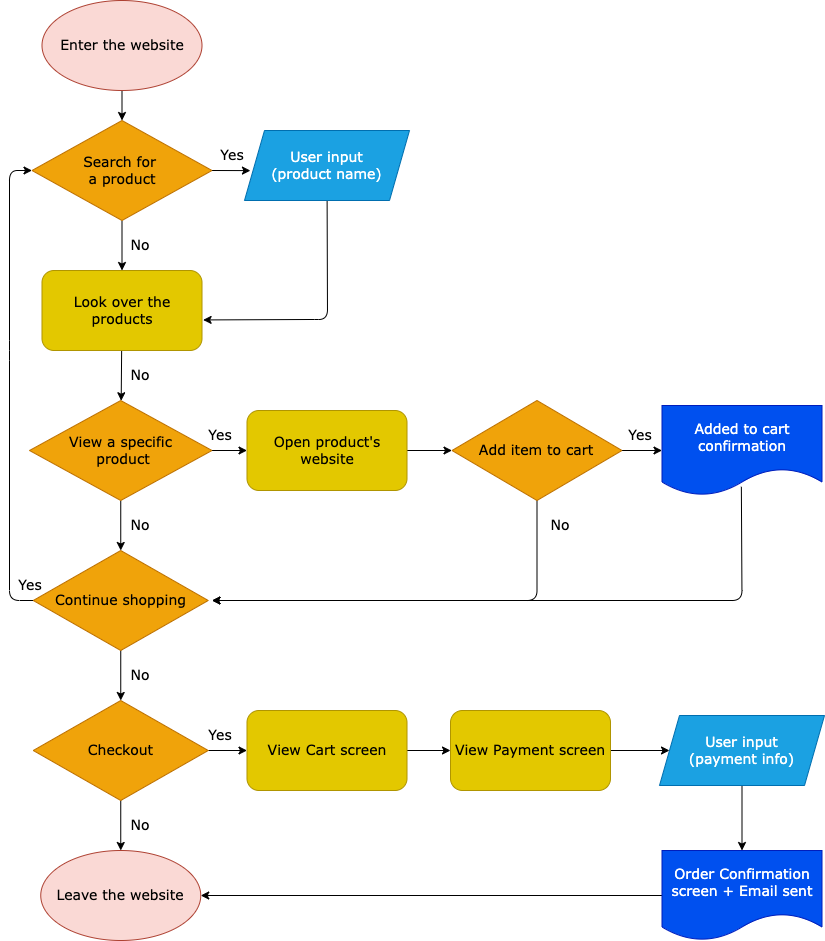

The diagram above was exported from draw.io. Its source (the exported page's mxGraphModel, read from the mxfile embedded in the PNG):
<mxGraphModel dx="1213" dy="1133" grid="1" gridSize="10" guides="1" tooltips="1" connect="1" arrows="1" fold="1" page="1" pageScale="1" pageWidth="850" pageHeight="1100" math="0" shadow="0">
  <root>
    <mxCell id="0" />
    <mxCell id="1" parent="0" />
    <mxCell id="4" style="edgeStyle=none;html=1;entryX=0.5;entryY=0;entryDx=0;entryDy=0;fontSize=14;fontColor=#000000;fontFamily=Verdana;" edge="1" parent="1" source="2" target="3">
      <mxGeometry relative="1" as="geometry" />
    </mxCell>
    <mxCell id="2" value="&lt;font color=&quot;#000000&quot; style=&quot;font-size: 14px&quot;&gt;Enter the website&lt;/font&gt;" style="ellipse;whiteSpace=wrap;html=1;fillColor=#fad9d5;strokeColor=#ae4132;fontFamily=Verdana;fontSize=14;" vertex="1" parent="1">
      <mxGeometry x="51.5" width="160" height="90" as="geometry" />
    </mxCell>
    <mxCell id="8" value="" style="edgeStyle=none;html=1;fontSize=14;fontColor=#000000;fontFamily=Verdana;" edge="1" parent="1" source="3" target="7">
      <mxGeometry relative="1" as="geometry" />
    </mxCell>
    <mxCell id="34" style="edgeStyle=none;html=1;exitX=1;exitY=0.5;exitDx=0;exitDy=0;entryX=0.036;entryY=0.573;entryDx=0;entryDy=0;entryPerimeter=0;fontFamily=Verdana;fontSize=14;fontColor=#000000;" edge="1" parent="1" source="3" target="5">
      <mxGeometry relative="1" as="geometry" />
    </mxCell>
    <mxCell id="3" value="Search for &lt;br&gt;a product" style="rhombus;whiteSpace=wrap;html=1;fontSize=14;fontColor=#000000;fillColor=#f0a30a;strokeColor=#BD7000;fontFamily=Verdana;" vertex="1" parent="1">
      <mxGeometry x="41.5" y="120" width="180" height="100" as="geometry" />
    </mxCell>
    <mxCell id="9" style="edgeStyle=none;html=1;entryX=1.007;entryY=0.618;entryDx=0;entryDy=0;entryPerimeter=0;fontSize=14;fontColor=#000000;fontFamily=Verdana;" edge="1" parent="1" source="5" target="7">
      <mxGeometry relative="1" as="geometry">
        <Array as="points">
          <mxPoint x="337" y="319" />
          <mxPoint x="319.5" y="319" />
        </Array>
      </mxGeometry>
    </mxCell>
    <mxCell id="5" value="User input&lt;br style=&quot;font-size: 14px;&quot;&gt;(product name)" style="shape=parallelogram;perimeter=parallelogramPerimeter;whiteSpace=wrap;html=1;fixedSize=1;fontSize=14;fillColor=#1ba1e2;strokeColor=#006EAF;fontColor=#ffffff;fontFamily=Verdana;" vertex="1" parent="1">
      <mxGeometry x="254" y="130" width="165" height="70" as="geometry" />
    </mxCell>
    <mxCell id="11" value="" style="edgeStyle=none;html=1;fontSize=14;fontColor=#000000;fontFamily=Verdana;" edge="1" parent="1" source="7" target="10">
      <mxGeometry relative="1" as="geometry" />
    </mxCell>
    <mxCell id="7" value="Look over the products" style="rounded=1;whiteSpace=wrap;html=1;fontSize=14;fontColor=#000000;fillColor=#e3c800;strokeColor=#B09500;fontFamily=Verdana;" vertex="1" parent="1">
      <mxGeometry x="51.5" y="270" width="160" height="80" as="geometry" />
    </mxCell>
    <mxCell id="14" value="" style="edgeStyle=none;html=1;fontSize=14;fontColor=#000000;fontFamily=Verdana;" edge="1" parent="1" source="10" target="13">
      <mxGeometry relative="1" as="geometry" />
    </mxCell>
    <mxCell id="15" value="" style="edgeStyle=none;html=1;fontSize=14;fontColor=#000000;fontFamily=Verdana;" edge="1" parent="1" source="10" target="12">
      <mxGeometry relative="1" as="geometry" />
    </mxCell>
    <mxCell id="10" value="View a specific&lt;br&gt;&amp;nbsp;product" style="rhombus;whiteSpace=wrap;html=1;fontSize=14;fillColor=#f0a30a;strokeColor=#BD7000;fontColor=#000000;fontFamily=Verdana;" vertex="1" parent="1">
      <mxGeometry x="39" y="400" width="182.5" height="100" as="geometry" />
    </mxCell>
    <mxCell id="20" value="" style="edgeStyle=none;html=1;fontSize=14;fontColor=#000000;fontFamily=Verdana;" edge="1" parent="1" source="12" target="16">
      <mxGeometry relative="1" as="geometry" />
    </mxCell>
    <mxCell id="12" value="Open product's website" style="rounded=1;whiteSpace=wrap;html=1;fontSize=14;fontColor=#000000;fillColor=#e3c800;strokeColor=#B09500;fontFamily=Verdana;" vertex="1" parent="1">
      <mxGeometry x="256.5" y="410" width="160" height="80" as="geometry" />
    </mxCell>
    <mxCell id="27" style="edgeStyle=none;html=1;exitX=0;exitY=0.5;exitDx=0;exitDy=0;entryX=0;entryY=0.5;entryDx=0;entryDy=0;fontFamily=Verdana;fontSize=14;fontColor=#FFFFFF;" edge="1" parent="1" source="13" target="3">
      <mxGeometry relative="1" as="geometry">
        <Array as="points">
          <mxPoint x="19" y="600" />
          <mxPoint x="19" y="350" />
          <mxPoint x="19" y="170" />
        </Array>
      </mxGeometry>
    </mxCell>
    <mxCell id="29" style="edgeStyle=none;html=1;exitX=0.5;exitY=1;exitDx=0;exitDy=0;entryX=0.5;entryY=0;entryDx=0;entryDy=0;fontFamily=Verdana;fontSize=14;fontColor=#FFFFFF;" edge="1" parent="1" source="13" target="28">
      <mxGeometry relative="1" as="geometry" />
    </mxCell>
    <mxCell id="13" value="Continue shopping" style="rhombus;whiteSpace=wrap;html=1;fontSize=14;fontColor=#000000;fillColor=#f0a30a;strokeColor=#BD7000;fontFamily=Verdana;" vertex="1" parent="1">
      <mxGeometry x="42.75" y="550" width="175" height="100" as="geometry" />
    </mxCell>
    <mxCell id="22" value="" style="edgeStyle=none;html=1;fontSize=14;fontColor=#000000;fontFamily=Verdana;" edge="1" parent="1" source="16">
      <mxGeometry relative="1" as="geometry">
        <mxPoint x="671.5" y="450" as="targetPoint" />
      </mxGeometry>
    </mxCell>
    <mxCell id="23" style="edgeStyle=none;html=1;exitX=0.5;exitY=1;exitDx=0;exitDy=0;fontSize=14;fontColor=#000000;fontFamily=Verdana;" edge="1" parent="1" source="16">
      <mxGeometry relative="1" as="geometry">
        <mxPoint x="221.5" y="600" as="targetPoint" />
        <Array as="points">
          <mxPoint x="546.5" y="600" />
        </Array>
      </mxGeometry>
    </mxCell>
    <mxCell id="16" value="Add item to cart" style="rhombus;whiteSpace=wrap;html=1;fontSize=14;fontColor=#000000;fillColor=#f0a30a;strokeColor=#BD7000;fontFamily=Verdana;" vertex="1" parent="1">
      <mxGeometry x="461.5" y="400" width="170" height="100" as="geometry" />
    </mxCell>
    <mxCell id="24" style="edgeStyle=none;html=1;fontSize=14;fontColor=#000000;exitX=0.496;exitY=0.903;exitDx=0;exitDy=0;exitPerimeter=0;fontFamily=Verdana;" edge="1" parent="1" source="25">
      <mxGeometry relative="1" as="geometry">
        <mxPoint x="221.5" y="600" as="targetPoint" />
        <mxPoint x="751.5" y="490" as="sourcePoint" />
        <Array as="points">
          <mxPoint x="751.5" y="600" />
        </Array>
      </mxGeometry>
    </mxCell>
    <mxCell id="25" value="&lt;span style=&quot;font-size: 14px; font-style: normal; font-weight: 400; letter-spacing: normal; text-align: center; text-indent: 0px; text-transform: none; word-spacing: 0px; display: inline; float: none;&quot;&gt;Added to cart&lt;/span&gt;&lt;br style=&quot;font-size: 14px; font-style: normal; font-weight: 400; letter-spacing: normal; text-align: center; text-indent: 0px; text-transform: none; word-spacing: 0px;&quot;&gt;&lt;span style=&quot;font-size: 14px; font-style: normal; font-weight: 400; letter-spacing: normal; text-align: center; text-indent: 0px; text-transform: none; word-spacing: 0px; display: inline; float: none;&quot;&gt;confirmation&lt;/span&gt;" style="shape=document;whiteSpace=wrap;html=1;boundedLbl=1;fontSize=14;fontColor=#ffffff;fillColor=#0050ef;strokeColor=#001DBC;fontFamily=Verdana;" vertex="1" parent="1">
      <mxGeometry x="671.5" y="405" width="160" height="90" as="geometry" />
    </mxCell>
    <mxCell id="43" value="" style="edgeStyle=none;html=1;fontFamily=Verdana;fontSize=14;fontColor=#000000;" edge="1" parent="1" source="28" target="42">
      <mxGeometry relative="1" as="geometry" />
    </mxCell>
    <mxCell id="49" value="" style="edgeStyle=none;html=1;fontFamily=Verdana;fontSize=14;fontColor=#000000;" edge="1" parent="1" source="28" target="45">
      <mxGeometry relative="1" as="geometry" />
    </mxCell>
    <mxCell id="28" value="Checkout" style="rhombus;whiteSpace=wrap;html=1;fontSize=14;fontColor=#000000;fillColor=#f0a30a;strokeColor=#BD7000;fontFamily=Verdana;" vertex="1" parent="1">
      <mxGeometry x="42.75" y="700" width="175" height="100" as="geometry" />
    </mxCell>
    <mxCell id="30" value="Yes" style="text;html=1;strokeColor=none;fillColor=none;align=center;verticalAlign=middle;whiteSpace=wrap;rounded=0;labelBackgroundColor=none;fontFamily=Verdana;fontSize=14;fontColor=#000000;" vertex="1" parent="1">
      <mxGeometry x="211.5" y="140" width="60" height="30" as="geometry" />
    </mxCell>
    <mxCell id="31" value="Yes" style="text;html=1;strokeColor=none;fillColor=none;align=center;verticalAlign=middle;whiteSpace=wrap;rounded=0;labelBackgroundColor=none;fontFamily=Verdana;fontSize=14;fontColor=#000000;" vertex="1" parent="1">
      <mxGeometry x="200" y="420" width="60" height="30" as="geometry" />
    </mxCell>
    <mxCell id="35" value="Yes" style="text;html=1;strokeColor=none;fillColor=none;align=center;verticalAlign=middle;whiteSpace=wrap;rounded=0;labelBackgroundColor=none;fontFamily=Verdana;fontSize=14;fontColor=#000000;" vertex="1" parent="1">
      <mxGeometry x="620" y="420" width="60" height="30" as="geometry" />
    </mxCell>
    <mxCell id="36" value="Yes" style="text;html=1;strokeColor=none;fillColor=none;align=center;verticalAlign=middle;whiteSpace=wrap;rounded=0;labelBackgroundColor=none;fontFamily=Verdana;fontSize=14;fontColor=#000000;" vertex="1" parent="1">
      <mxGeometry x="10" y="570" width="60" height="30" as="geometry" />
    </mxCell>
    <mxCell id="37" value="No" style="text;html=1;strokeColor=none;fillColor=none;align=center;verticalAlign=middle;whiteSpace=wrap;rounded=0;labelBackgroundColor=none;fontFamily=Verdana;fontSize=14;fontColor=#000000;" vertex="1" parent="1">
      <mxGeometry x="120" y="230" width="60" height="30" as="geometry" />
    </mxCell>
    <mxCell id="38" value="No" style="text;html=1;strokeColor=none;fillColor=none;align=center;verticalAlign=middle;whiteSpace=wrap;rounded=0;labelBackgroundColor=none;fontFamily=Verdana;fontSize=14;fontColor=#000000;" vertex="1" parent="1">
      <mxGeometry x="120" y="360" width="60" height="30" as="geometry" />
    </mxCell>
    <mxCell id="39" value="No" style="text;html=1;strokeColor=none;fillColor=none;align=center;verticalAlign=middle;whiteSpace=wrap;rounded=0;labelBackgroundColor=none;fontFamily=Verdana;fontSize=14;fontColor=#000000;" vertex="1" parent="1">
      <mxGeometry x="120" y="510" width="60" height="30" as="geometry" />
    </mxCell>
    <mxCell id="40" value="No" style="text;html=1;strokeColor=none;fillColor=none;align=center;verticalAlign=middle;whiteSpace=wrap;rounded=0;labelBackgroundColor=none;fontFamily=Verdana;fontSize=14;fontColor=#000000;" vertex="1" parent="1">
      <mxGeometry x="120" y="660" width="60" height="30" as="geometry" />
    </mxCell>
    <mxCell id="41" value="No" style="text;html=1;strokeColor=none;fillColor=none;align=center;verticalAlign=middle;whiteSpace=wrap;rounded=0;labelBackgroundColor=none;fontFamily=Verdana;fontSize=14;fontColor=#000000;" vertex="1" parent="1">
      <mxGeometry x="540" y="510" width="60" height="30" as="geometry" />
    </mxCell>
    <mxCell id="42" value="&lt;font color=&quot;#000000&quot; style=&quot;font-size: 14px&quot;&gt;Leave the website&lt;/font&gt;" style="ellipse;whiteSpace=wrap;html=1;fillColor=#fad9d5;strokeColor=#ae4132;fontFamily=Verdana;fontSize=14;" vertex="1" parent="1">
      <mxGeometry x="50.25" y="850" width="160" height="90" as="geometry" />
    </mxCell>
    <mxCell id="44" value="No" style="text;html=1;strokeColor=none;fillColor=none;align=center;verticalAlign=middle;whiteSpace=wrap;rounded=0;labelBackgroundColor=none;fontFamily=Verdana;fontSize=14;fontColor=#000000;" vertex="1" parent="1">
      <mxGeometry x="120" y="810" width="60" height="30" as="geometry" />
    </mxCell>
    <mxCell id="50" value="" style="edgeStyle=none;html=1;fontFamily=Verdana;fontSize=14;fontColor=#000000;" edge="1" parent="1" source="45" target="47">
      <mxGeometry relative="1" as="geometry" />
    </mxCell>
    <mxCell id="45" value="View Cart screen" style="rounded=1;whiteSpace=wrap;html=1;fontSize=14;fontColor=#000000;fillColor=#e3c800;strokeColor=#B09500;fontFamily=Verdana;" vertex="1" parent="1">
      <mxGeometry x="256.5" y="710" width="160" height="80" as="geometry" />
    </mxCell>
    <mxCell id="52" value="" style="edgeStyle=none;html=1;fontFamily=Verdana;fontSize=14;fontColor=#000000;" edge="1" parent="1" source="47" target="51">
      <mxGeometry relative="1" as="geometry" />
    </mxCell>
    <mxCell id="47" value="View Payment screen" style="rounded=1;whiteSpace=wrap;html=1;fontSize=14;fontColor=#000000;fillColor=#e3c800;strokeColor=#B09500;fontFamily=Verdana;" vertex="1" parent="1">
      <mxGeometry x="460" y="710" width="160" height="80" as="geometry" />
    </mxCell>
    <mxCell id="54" value="" style="edgeStyle=none;html=1;fontFamily=Verdana;fontSize=14;fontColor=#000000;" edge="1" parent="1" source="51" target="53">
      <mxGeometry relative="1" as="geometry" />
    </mxCell>
    <mxCell id="51" value="User input&lt;br style=&quot;font-size: 14px&quot;&gt;(payment info)" style="shape=parallelogram;perimeter=parallelogramPerimeter;whiteSpace=wrap;html=1;fixedSize=1;fontSize=14;fillColor=#1ba1e2;strokeColor=#006EAF;fontColor=#ffffff;fontFamily=Verdana;" vertex="1" parent="1">
      <mxGeometry x="669" y="715" width="165" height="70" as="geometry" />
    </mxCell>
    <mxCell id="55" style="edgeStyle=none;html=1;exitX=0;exitY=0.5;exitDx=0;exitDy=0;entryX=1;entryY=0.5;entryDx=0;entryDy=0;fontFamily=Verdana;fontSize=14;fontColor=#000000;" edge="1" parent="1" source="53" target="42">
      <mxGeometry relative="1" as="geometry" />
    </mxCell>
    <mxCell id="53" value="&lt;span style=&quot;font-size: 14px ; font-style: normal ; font-weight: 400 ; letter-spacing: normal ; text-align: center ; text-indent: 0px ; text-transform: none ; word-spacing: 0px ; display: inline ; float: none&quot;&gt;Order Confirmation&lt;br&gt;screen + Email sent&lt;br&gt;&lt;/span&gt;" style="shape=document;whiteSpace=wrap;html=1;boundedLbl=1;fontSize=14;fontColor=#ffffff;fillColor=#0050ef;strokeColor=#001DBC;fontFamily=Verdana;" vertex="1" parent="1">
      <mxGeometry x="671.5" y="850" width="160" height="90" as="geometry" />
    </mxCell>
    <mxCell id="56" value="Yes" style="text;html=1;strokeColor=none;fillColor=none;align=center;verticalAlign=middle;whiteSpace=wrap;rounded=0;labelBackgroundColor=none;fontFamily=Verdana;fontSize=14;fontColor=#000000;" vertex="1" parent="1">
      <mxGeometry x="200" y="720" width="60" height="30" as="geometry" />
    </mxCell>
  </root>
</mxGraphModel>